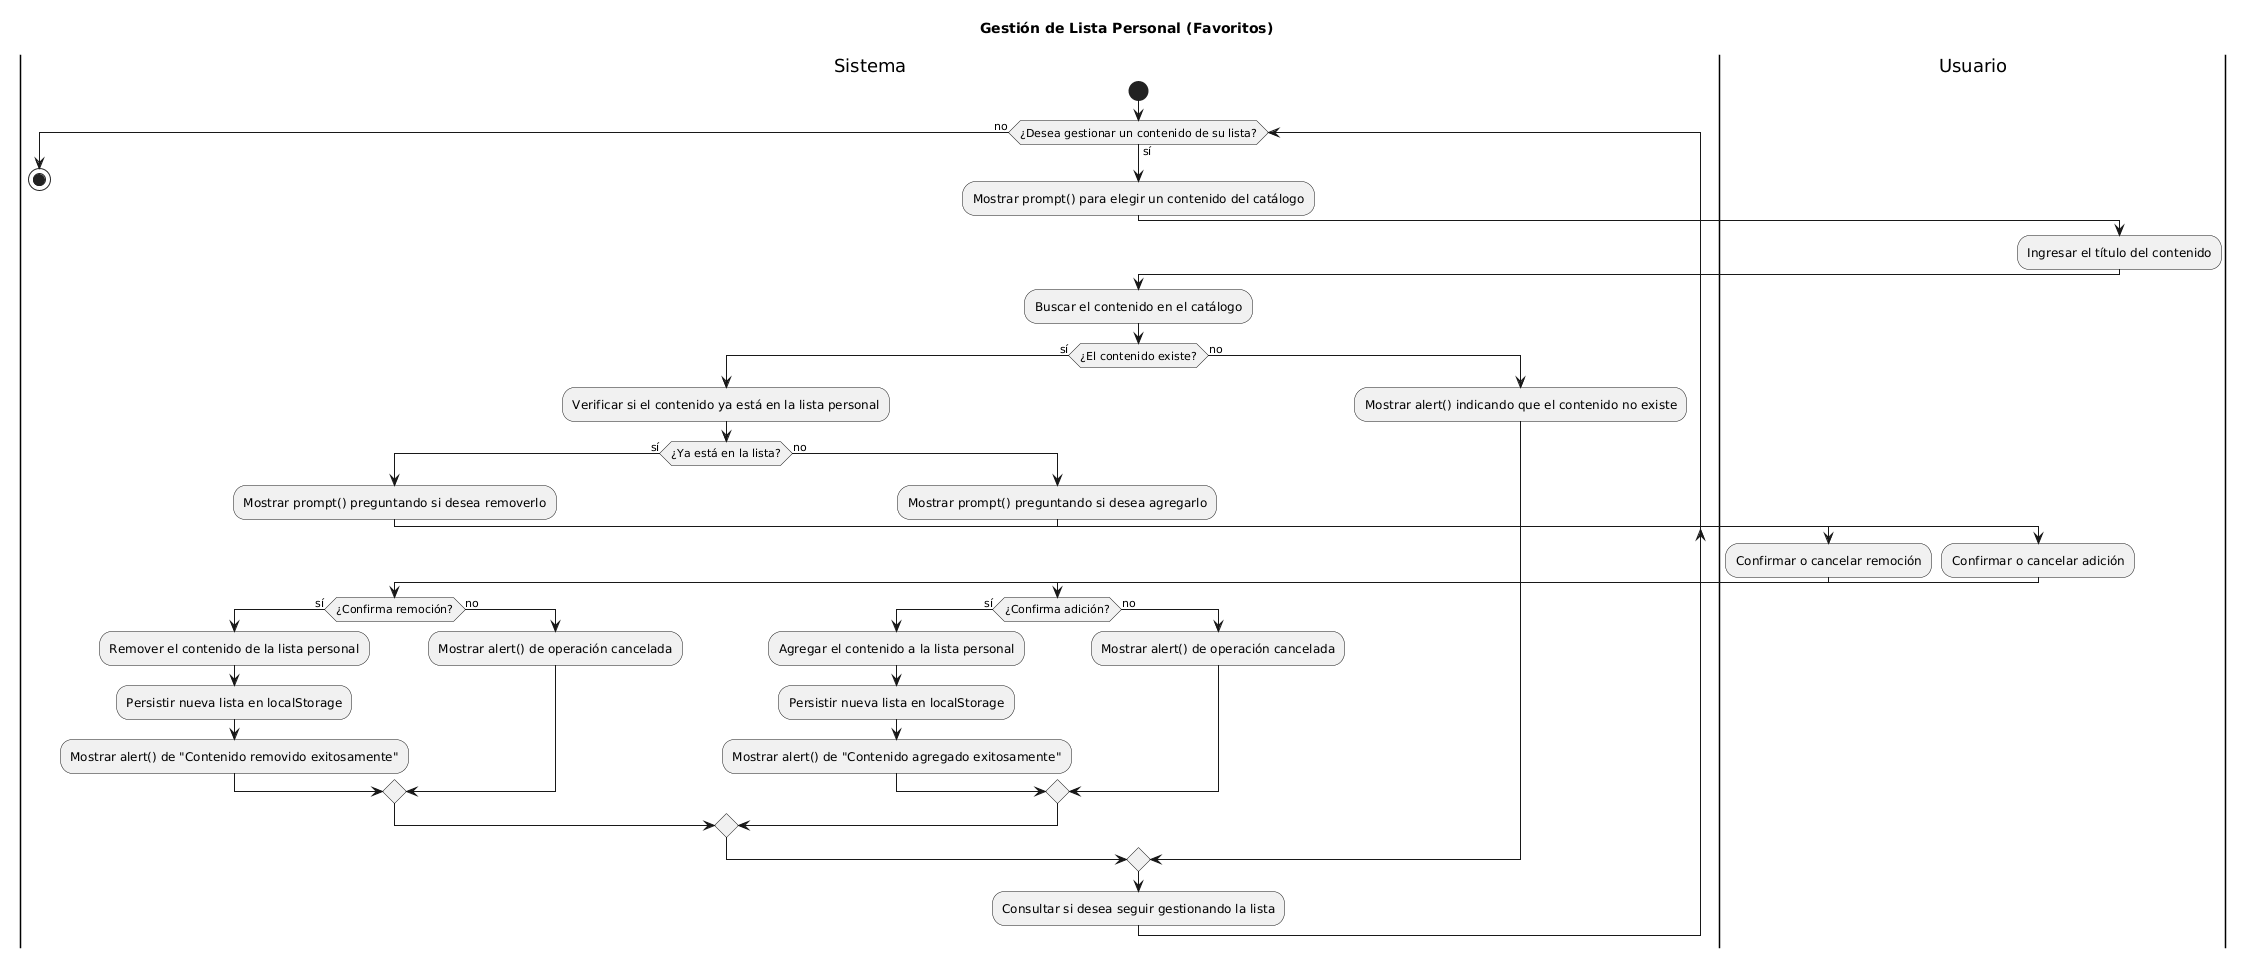

The diagram above was rendered by PlantUML. Its source (embedded in the PNG):
@startuml
title Gestión de Lista Personal (Favoritos)

|Sistema|
start
while (¿Desea gestionar un contenido de su lista?) is (sí)
  :Mostrar prompt() para elegir un contenido del catálogo;
  |Usuario|
  :Ingresar el título del contenido;
  |Sistema|
  :Buscar el contenido en el catálogo;
  if (¿El contenido existe?) then (sí)
    :Verificar si el contenido ya está en la lista personal;
    if (¿Ya está en la lista?) then (sí)
      :Mostrar prompt() preguntando si desea removerlo;
      |Usuario|
      :Confirmar o cancelar remoción;
      |Sistema|
      if (¿Confirma remoción?) then (sí)
        :Remover el contenido de la lista personal;
        :Persistir nueva lista en localStorage;
        :Mostrar alert() de "Contenido removido exitosamente";
      else (no)
        :Mostrar alert() de operación cancelada;
      endif
    else (no)
      :Mostrar prompt() preguntando si desea agregarlo;
      |Usuario|
      :Confirmar o cancelar adición;
      |Sistema|
      if (¿Confirma adición?) then (sí)
        :Agregar el contenido a la lista personal;
        :Persistir nueva lista en localStorage;
        :Mostrar alert() de "Contenido agregado exitosamente";
      else (no)
        :Mostrar alert() de operación cancelada;
      endif
    endif
  else (no)
    :Mostrar alert() indicando que el contenido no existe;
  endif
  :Consultar si desea seguir gestionando la lista;
endwhile (no)
stop
@enduml